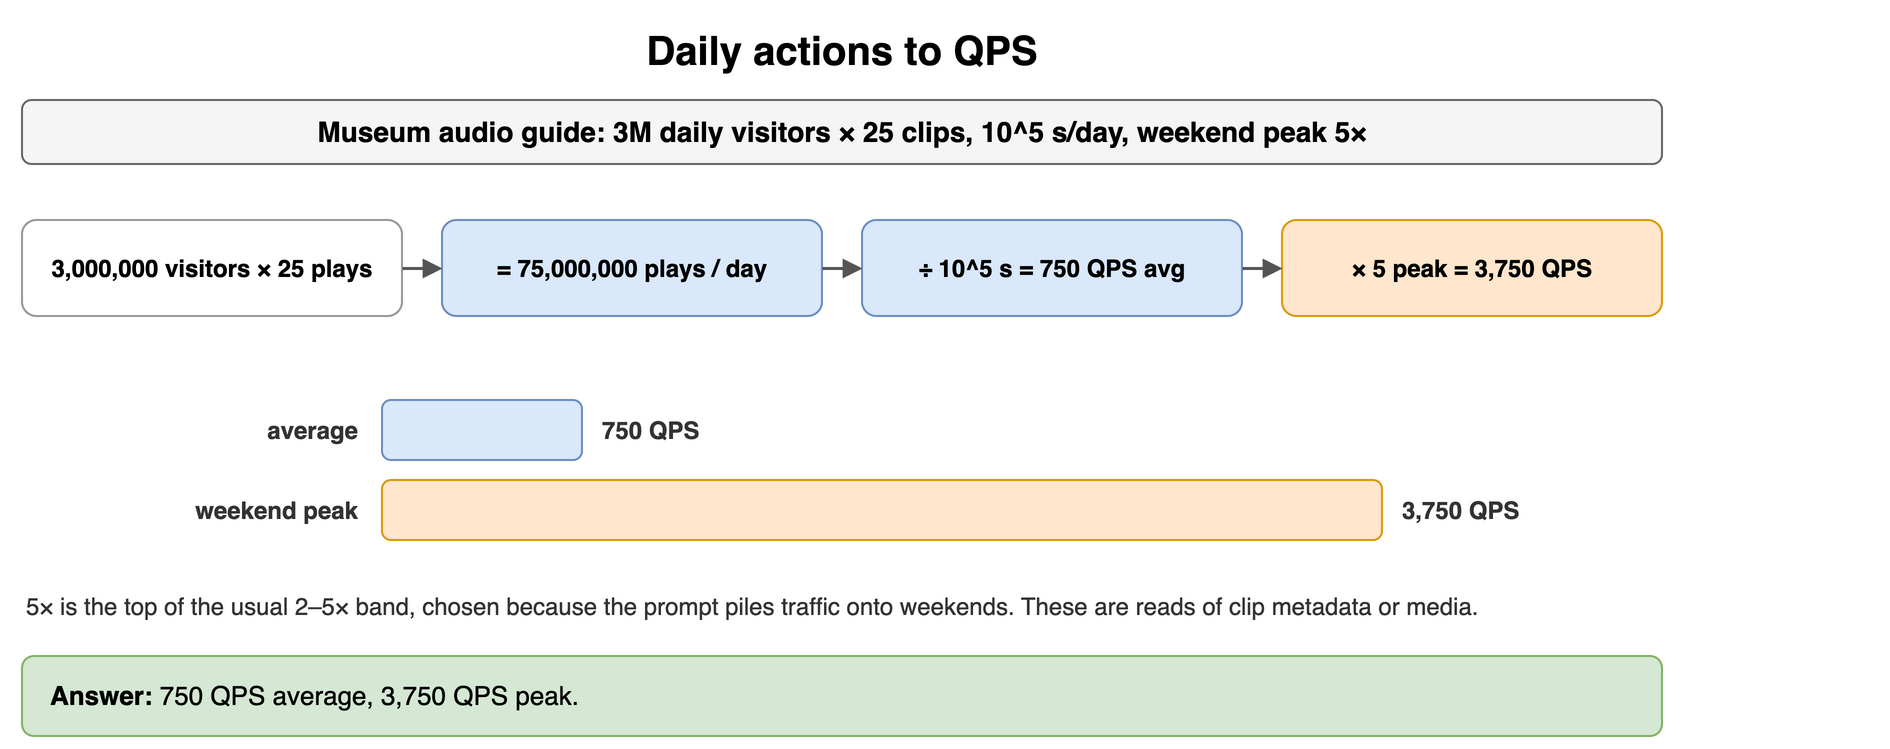

The diagram above was exported from draw.io. Its source (the exported page's mxGraphModel, read from the mxfile embedded in the PNG):
<mxGraphModel dx="900" dy="384" grid="1" gridSize="10" guides="1" tooltips="1" connect="1" arrows="1" fold="1" page="1" pageScale="1" pageWidth="900" pageHeight="384" math="0" shadow="0">
  <root>
    <mxCell id="0" />
    <mxCell id="1" parent="0" />
    <mxCell id="g11" value="Daily actions to QPS" style="text;html=1;align=center;verticalAlign=middle;whiteSpace=wrap;fontSize=20;fontStyle=1;" vertex="1" parent="1">
      <mxGeometry x="40" y="10" width="820" height="30" as="geometry" />
    </mxCell>
    <mxCell id="g12" value="Museum audio guide: 3M daily visitors × 25 clips, 10^5 s/day, weekend peak 5×" style="rounded=1;whiteSpace=wrap;html=1;fillColor=#f5f5f5;strokeColor=#666666;fontStyle=1;fontSize=14;" vertex="1" parent="1">
      <mxGeometry x="40" y="50" width="820" height="32" as="geometry" />
    </mxCell>
    <mxCell id="g13" value="3,000,000 visitors × 25 plays" style="rounded=1;whiteSpace=wrap;html=1;fillColor=#ffffff;strokeColor=#999999;fontSize=12;align=center;fontStyle=1;" vertex="1" parent="1">
      <mxGeometry x="40" y="110" width="190" height="48" as="geometry" />
    </mxCell>
    <mxCell id="g14" value="= 75,000,000 plays / day" style="rounded=1;whiteSpace=wrap;html=1;fillColor=#dae8fc;strokeColor=#6c8ebf;fontSize=12;align=center;fontStyle=1;" vertex="1" parent="1">
      <mxGeometry x="250" y="110" width="190" height="48" as="geometry" />
    </mxCell>
    <mxCell id="g15" value="÷ 10^5 s = 750 QPS avg" style="rounded=1;whiteSpace=wrap;html=1;fillColor=#dae8fc;strokeColor=#6c8ebf;fontSize=12;align=center;fontStyle=1;" vertex="1" parent="1">
      <mxGeometry x="460" y="110" width="190" height="48" as="geometry" />
    </mxCell>
    <mxCell id="g16" value="× 5 peak = 3,750 QPS" style="rounded=1;whiteSpace=wrap;html=1;fillColor=#ffe6cc;strokeColor=#d79b00;fontSize=12;align=center;fontStyle=1;" vertex="1" parent="1">
      <mxGeometry x="670" y="110" width="190" height="48" as="geometry" />
    </mxCell>
    <mxCell id="g17" value="" style="endArrow=block;endSize=6;html=1;strokeWidth=1.5;strokeColor=#555555;fontSize=11;labelBackgroundColor=#ffffff;" edge="1" parent="1" source="g13" target="g14">
      <mxGeometry relative="1" as="geometry" />
    </mxCell>
    <mxCell id="g18" value="" style="endArrow=block;endSize=6;html=1;strokeWidth=1.5;strokeColor=#555555;fontSize=11;labelBackgroundColor=#ffffff;" edge="1" parent="1" source="g14" target="g15">
      <mxGeometry relative="1" as="geometry" />
    </mxCell>
    <mxCell id="g19" value="" style="endArrow=block;endSize=6;html=1;strokeWidth=1.5;strokeColor=#555555;fontSize=11;labelBackgroundColor=#ffffff;" edge="1" parent="1" source="g15" target="g16">
      <mxGeometry relative="1" as="geometry" />
    </mxCell>
    <mxCell id="g110" value="average" style="text;html=1;whiteSpace=wrap;fontSize=11;align=right;verticalAlign=middle;fontSize=12;fontColor=#333333;fontStyle=1;" vertex="1" parent="1">
      <mxGeometry x="60" y="200" width="150" height="30" as="geometry" />
    </mxCell>
    <mxCell id="g111" value="" style="rounded=1;whiteSpace=wrap;html=1;fillColor=#dae8fc;strokeColor=#6c8ebf;fontSize=12;align=center;fontStyle=1;" vertex="1" parent="1">
      <mxGeometry x="220" y="200" width="100.0" height="30" as="geometry" />
    </mxCell>
    <mxCell id="g112" value="750 QPS" style="text;html=1;whiteSpace=wrap;fontSize=11;align=left;verticalAlign=middle;fontSize=12;fontColor=#333333;fontStyle=1;" vertex="1" parent="1">
      <mxGeometry x="328.0" y="200" width="240" height="30" as="geometry" />
    </mxCell>
    <mxCell id="g113" value="weekend peak" style="text;html=1;whiteSpace=wrap;fontSize=11;align=right;verticalAlign=middle;fontSize=12;fontColor=#333333;fontStyle=1;" vertex="1" parent="1">
      <mxGeometry x="60" y="240" width="150" height="30" as="geometry" />
    </mxCell>
    <mxCell id="g114" value="" style="rounded=1;whiteSpace=wrap;html=1;fillColor=#ffe6cc;strokeColor=#d79b00;fontSize=12;align=center;fontStyle=1;" vertex="1" parent="1">
      <mxGeometry x="220" y="240" width="500.0" height="30" as="geometry" />
    </mxCell>
    <mxCell id="g115" value="3,750 QPS" style="text;html=1;whiteSpace=wrap;fontSize=11;align=left;verticalAlign=middle;fontSize=12;fontColor=#333333;fontStyle=1;" vertex="1" parent="1">
      <mxGeometry x="728.0" y="240" width="240" height="30" as="geometry" />
    </mxCell>
    <mxCell id="g116" value="5× is the top of the usual 2–5× band, chosen because the prompt piles traffic onto weekends. These are reads of clip metadata or media." style="text;html=1;whiteSpace=wrap;fontSize=11;align=left;verticalAlign=middle;fontSize=12;fontColor=#333333;" vertex="1" parent="1">
      <mxGeometry x="40" y="286" width="820" height="34" as="geometry" />
    </mxCell>
    <mxCell id="g117" value="&lt;b&gt;Answer:&lt;/b&gt; 750 QPS average, 3,750 QPS peak." style="rounded=1;whiteSpace=wrap;html=1;fillColor=#d5e8d4;strokeColor=#82b366;fontSize=13;align=left;spacingLeft=12;" vertex="1" parent="1">
      <mxGeometry x="40" y="328" width="820" height="40" as="geometry" />
    </mxCell>
  </root>
</mxGraphModel>